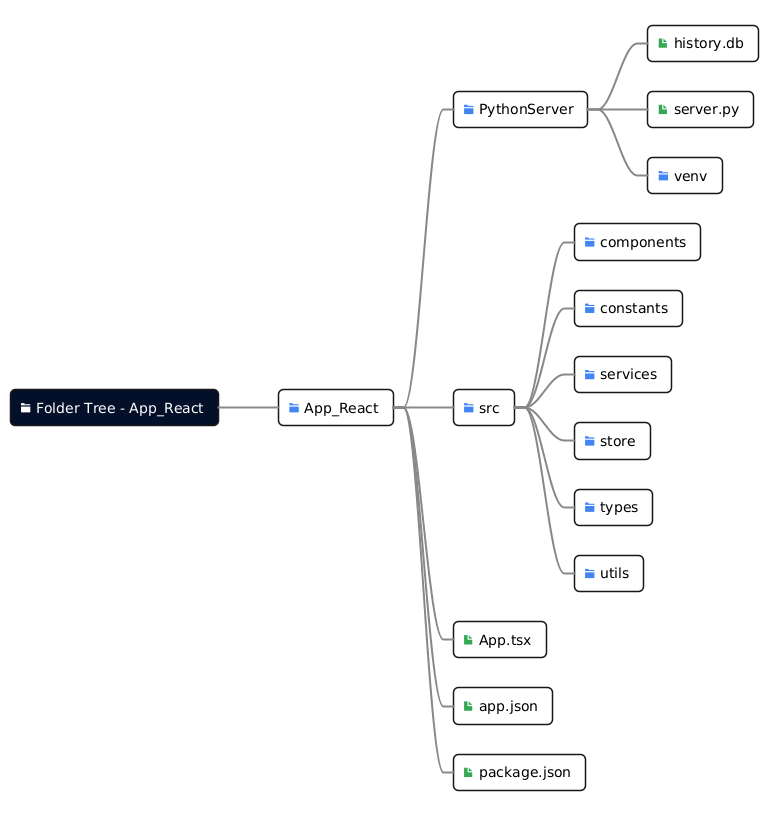

The diagram above was rendered by PlantUML. Its source (embedded in the PNG):
@startmindmap
<style>
mindmapDiagram {
  node {
    Padding 10
    Margin 15
    RoundCorner 10
    BackgroundColor white
    FontName sans-serif
  }
  .folder {
    BorderColor #4285F4
    BorderThickness 2
  }
  .file {
    BorderColor #34A853
    BorderThickness 2
  }
  .title {
    BackgroundColor #041029
    BorderColor #041029
    FontColor white
  }
  arrow {
    LineColor #888888
    LineThickness 2
  }
}
</style>
+ <&folder> Folder Tree - App_React <<title>>
++ <color:#4285F4><&folder></color> App_React <<folder>>
+++ <color:#4285F4><&folder></color> PythonServer <<folder>>
++++ <color:#34A853><&file></color> history.db <<file>>
++++ <color:#34A853><&file></color> server.py <<file>>
++++ <color:#4285F4><&folder></color> venv <<folder>>
+++ <color:#4285F4><&folder></color> src <<folder>>
++++ <color:#4285F4><&folder></color> components <<folder>>
++++ <color:#4285F4><&folder></color> constants <<folder>>
++++ <color:#4285F4><&folder></color> services <<folder>>
++++ <color:#4285F4><&folder></color> store <<folder>>
++++ <color:#4285F4><&folder></color> types <<folder>>
++++ <color:#4285F4><&folder></color> utils <<folder>>
+++ <color:#34A853><&file></color> App.tsx <<file>>
+++ <color:#34A853><&file></color> app.json <<file>>
+++ <color:#34A853><&file></color> package.json <<file>>
@endmindmap